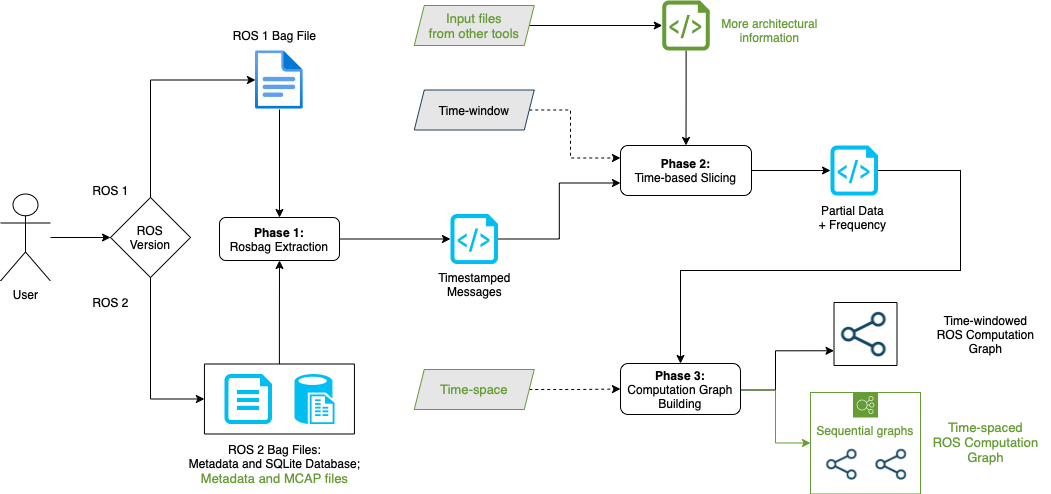

The diagram above was exported from draw.io. Its source (the exported page's mxGraphModel, read from the mxfile embedded in the PNG):
<mxGraphModel dx="1654" dy="938" grid="0" gridSize="10" guides="1" tooltips="1" connect="1" arrows="1" fold="1" page="1" pageScale="1" pageWidth="1700" pageHeight="1100" math="0" shadow="0">
  <root>
    <mxCell id="0" />
    <mxCell id="1" parent="0" />
    <mxCell id="RLMejg5BaAdwpVuYcd2Y-9" style="edgeStyle=orthogonalEdgeStyle;rounded=0;orthogonalLoop=1;jettySize=auto;html=1;" parent="1" source="RLMejg5BaAdwpVuYcd2Y-1" target="RLMejg5BaAdwpVuYcd2Y-3" edge="1">
      <mxGeometry relative="1" as="geometry" />
    </mxCell>
    <mxCell id="RLMejg5BaAdwpVuYcd2Y-1" value="User" style="shape=umlActor;verticalLabelPosition=bottom;verticalAlign=top;html=1;outlineConnect=0;" parent="1" vertex="1">
      <mxGeometry x="320" y="243.5" width="50" height="87" as="geometry" />
    </mxCell>
    <mxCell id="RLMejg5BaAdwpVuYcd2Y-11" style="edgeStyle=orthogonalEdgeStyle;rounded=0;orthogonalLoop=1;jettySize=auto;html=1;exitX=0.5;exitY=1;exitDx=0;exitDy=0;entryX=0;entryY=0.5;entryDx=0;entryDy=0;" parent="1" source="RLMejg5BaAdwpVuYcd2Y-3" target="RLMejg5BaAdwpVuYcd2Y-10" edge="1">
      <mxGeometry relative="1" as="geometry" />
    </mxCell>
    <mxCell id="RLMejg5BaAdwpVuYcd2Y-3" value="ROS&lt;br&gt;Version" style="rhombus;whiteSpace=wrap;html=1;" parent="1" vertex="1">
      <mxGeometry x="430" y="247" width="80" height="80" as="geometry" />
    </mxCell>
    <mxCell id="RLMejg5BaAdwpVuYcd2Y-4" value="" style="verticalLabelPosition=bottom;html=1;verticalAlign=top;align=center;strokeColor=none;fillColor=#00BEF2;shape=mxgraph.azure.cloud_services_configuration_file;pointerEvents=1;" parent="1" vertex="1">
      <mxGeometry x="544" y="423.5" width="47.5" height="50" as="geometry" />
    </mxCell>
    <mxCell id="RLMejg5BaAdwpVuYcd2Y-5" value="" style="verticalLabelPosition=bottom;html=1;verticalAlign=top;align=center;strokeColor=none;fillColor=#00BEF2;shape=mxgraph.azure.sql_reporting;" parent="1" vertex="1">
      <mxGeometry x="614" y="423.5" width="40" height="50" as="geometry" />
    </mxCell>
    <mxCell id="RLMejg5BaAdwpVuYcd2Y-18" style="edgeStyle=orthogonalEdgeStyle;rounded=0;orthogonalLoop=1;jettySize=auto;html=1;entryX=0.5;entryY=0;entryDx=0;entryDy=0;startArrow=classic;startFill=1;endArrow=none;endFill=0;" parent="1" source="RLMejg5BaAdwpVuYcd2Y-6" target="RLMejg5BaAdwpVuYcd2Y-3" edge="1">
      <mxGeometry relative="1" as="geometry" />
    </mxCell>
    <mxCell id="RLMejg5BaAdwpVuYcd2Y-20" style="edgeStyle=orthogonalEdgeStyle;rounded=0;orthogonalLoop=1;jettySize=auto;html=1;entryX=0.5;entryY=0;entryDx=0;entryDy=0;" parent="1" source="RLMejg5BaAdwpVuYcd2Y-6" target="RLMejg5BaAdwpVuYcd2Y-14" edge="1">
      <mxGeometry relative="1" as="geometry" />
    </mxCell>
    <mxCell id="RLMejg5BaAdwpVuYcd2Y-6" value="" style="image;aspect=fixed;html=1;points=[];align=center;fontSize=12;image=img/lib/azure2/general/File.svg;" parent="1" vertex="1">
      <mxGeometry x="575" y="100" width="47.88" height="59" as="geometry" />
    </mxCell>
    <mxCell id="RLMejg5BaAdwpVuYcd2Y-8" value="ROS 1" style="text;html=1;align=center;verticalAlign=middle;resizable=0;points=[];autosize=1;strokeColor=none;fillColor=none;" parent="1" vertex="1">
      <mxGeometry x="400" y="225" width="60" height="30" as="geometry" />
    </mxCell>
    <mxCell id="RLMejg5BaAdwpVuYcd2Y-19" style="edgeStyle=orthogonalEdgeStyle;rounded=0;orthogonalLoop=1;jettySize=auto;html=1;entryX=0.5;entryY=1;entryDx=0;entryDy=0;" parent="1" source="RLMejg5BaAdwpVuYcd2Y-10" target="RLMejg5BaAdwpVuYcd2Y-14" edge="1">
      <mxGeometry relative="1" as="geometry" />
    </mxCell>
    <mxCell id="RLMejg5BaAdwpVuYcd2Y-10" value="" style="rounded=0;whiteSpace=wrap;html=1;gradientColor=none;fillColor=none;" parent="1" vertex="1">
      <mxGeometry x="523.94" y="413.5" width="150" height="70" as="geometry" />
    </mxCell>
    <mxCell id="RLMejg5BaAdwpVuYcd2Y-12" value="ROS 2" style="text;html=1;align=center;verticalAlign=middle;resizable=0;points=[];autosize=1;strokeColor=none;fillColor=none;" parent="1" vertex="1">
      <mxGeometry x="400" y="337" width="60" height="30" as="geometry" />
    </mxCell>
    <mxCell id="RLMejg5BaAdwpVuYcd2Y-13" value="ROS 1 Bag File" style="text;html=1;align=center;verticalAlign=middle;resizable=0;points=[];autosize=1;strokeColor=none;fillColor=none;" parent="1" vertex="1">
      <mxGeometry x="539" y="70" width="110" height="30" as="geometry" />
    </mxCell>
    <mxCell id="RLMejg5BaAdwpVuYcd2Y-24" style="edgeStyle=orthogonalEdgeStyle;rounded=0;orthogonalLoop=1;jettySize=auto;html=1;exitX=1;exitY=0.5;exitDx=0;exitDy=0;" parent="1" source="RLMejg5BaAdwpVuYcd2Y-14" target="RLMejg5BaAdwpVuYcd2Y-23" edge="1">
      <mxGeometry relative="1" as="geometry" />
    </mxCell>
    <mxCell id="RLMejg5BaAdwpVuYcd2Y-14" value="&lt;b&gt;Phase 1:&lt;br&gt;&lt;/b&gt;Rosbag Extraction" style="rounded=1;whiteSpace=wrap;html=1;" parent="1" vertex="1">
      <mxGeometry x="539" y="267" width="120" height="43" as="geometry" />
    </mxCell>
    <mxCell id="Ntme7lFWSKx-xhPqo57F-1" style="edgeStyle=orthogonalEdgeStyle;rounded=0;orthogonalLoop=1;jettySize=auto;html=1;exitX=1;exitY=0.5;exitDx=0;exitDy=0;exitPerimeter=0;entryX=0;entryY=0.75;entryDx=0;entryDy=0;entryPerimeter=0;" edge="1" parent="1" source="RLMejg5BaAdwpVuYcd2Y-23" target="RLMejg5BaAdwpVuYcd2Y-27">
      <mxGeometry relative="1" as="geometry" />
    </mxCell>
    <mxCell id="RLMejg5BaAdwpVuYcd2Y-23" value="" style="verticalLabelPosition=bottom;html=1;verticalAlign=top;align=center;strokeColor=none;fillColor=#00BEF2;shape=mxgraph.azure.script_file;pointerEvents=1;" parent="1" vertex="1">
      <mxGeometry x="770" y="263.5" width="47.5" height="50" as="geometry" />
    </mxCell>
    <mxCell id="RLMejg5BaAdwpVuYcd2Y-25" value="ROS 2 Bag Files:&lt;br&gt;Metadata and SQLite Database;&lt;br&gt;&lt;font color=&quot;#669c35&quot; style=&quot;font-size: 13px;&quot;&gt;Metadata and MCAP files&lt;/font&gt;" style="text;html=1;align=center;verticalAlign=middle;resizable=0;points=[];autosize=1;strokeColor=none;fillColor=none;" parent="1" vertex="1">
      <mxGeometry x="499" y="483.5" width="190" height="60" as="geometry" />
    </mxCell>
    <mxCell id="RLMejg5BaAdwpVuYcd2Y-26" value="Timestamped&lt;br&gt;Messages" style="text;html=1;align=center;verticalAlign=middle;resizable=0;points=[];autosize=1;strokeColor=none;fillColor=none;" parent="1" vertex="1">
      <mxGeometry x="743.75" y="313.5" width="100" height="40" as="geometry" />
    </mxCell>
    <mxCell id="Ntme7lFWSKx-xhPqo57F-2" style="edgeStyle=orthogonalEdgeStyle;rounded=0;orthogonalLoop=1;jettySize=auto;html=1;exitX=1;exitY=0.5;exitDx=0;exitDy=0;" edge="1" parent="1" source="RLMejg5BaAdwpVuYcd2Y-27" target="RLMejg5BaAdwpVuYcd2Y-30">
      <mxGeometry relative="1" as="geometry" />
    </mxCell>
    <mxCell id="RLMejg5BaAdwpVuYcd2Y-27" value="&lt;b&gt;Phase 2:&lt;/b&gt;&lt;br&gt;Time-based Slicing" style="rounded=1;whiteSpace=wrap;html=1;" parent="1" vertex="1">
      <mxGeometry x="940" y="195" width="131" height="50" as="geometry" />
    </mxCell>
    <mxCell id="Ntme7lFWSKx-xhPqo57F-6" style="edgeStyle=orthogonalEdgeStyle;rounded=0;orthogonalLoop=1;jettySize=auto;html=1;entryX=0;entryY=0.25;entryDx=0;entryDy=0;dashed=1;" edge="1" parent="1" source="RLMejg5BaAdwpVuYcd2Y-28" target="RLMejg5BaAdwpVuYcd2Y-27">
      <mxGeometry relative="1" as="geometry">
        <Array as="points">
          <mxPoint x="890" y="160" />
          <mxPoint x="890" y="208" />
        </Array>
      </mxGeometry>
    </mxCell>
    <mxCell id="RLMejg5BaAdwpVuYcd2Y-28" value="Time-window" style="shape=parallelogram;perimeter=parallelogramPerimeter;whiteSpace=wrap;html=1;fixedSize=1;fillColor=#E6E6E6;strokeColor=#23445d;gradientColor=none;size=10;" parent="1" vertex="1">
      <mxGeometry x="733.75" y="139.5" width="120" height="40" as="geometry" />
    </mxCell>
    <mxCell id="Ntme7lFWSKx-xhPqo57F-3" style="edgeStyle=orthogonalEdgeStyle;rounded=0;orthogonalLoop=1;jettySize=auto;html=1;exitX=1;exitY=0.5;exitDx=0;exitDy=0;exitPerimeter=0;entryX=0.5;entryY=0;entryDx=0;entryDy=0;" edge="1" parent="1" source="RLMejg5BaAdwpVuYcd2Y-30" target="RLMejg5BaAdwpVuYcd2Y-34">
      <mxGeometry relative="1" as="geometry">
        <Array as="points">
          <mxPoint x="1280" y="220" />
          <mxPoint x="1280" y="320" />
          <mxPoint x="1000" y="320" />
        </Array>
      </mxGeometry>
    </mxCell>
    <mxCell id="RLMejg5BaAdwpVuYcd2Y-30" value="" style="verticalLabelPosition=bottom;html=1;verticalAlign=top;align=center;strokeColor=none;fillColor=#00BEF2;shape=mxgraph.azure.script_file;pointerEvents=1;" parent="1" vertex="1">
      <mxGeometry x="1150" y="195" width="47.5" height="50" as="geometry" />
    </mxCell>
    <mxCell id="RLMejg5BaAdwpVuYcd2Y-33" value="Partial Data&lt;br&gt;+ Frequency" style="text;html=1;align=center;verticalAlign=middle;resizable=0;points=[];autosize=1;strokeColor=none;fillColor=none;" parent="1" vertex="1">
      <mxGeometry x="1126.5" y="247" width="90" height="40" as="geometry" />
    </mxCell>
    <mxCell id="V3lnEiu4ZAaUrA-0gAU1-10" style="edgeStyle=orthogonalEdgeStyle;rounded=0;orthogonalLoop=1;jettySize=auto;html=1;exitX=1;exitY=0.5;exitDx=0;exitDy=0;entryX=0;entryY=0.75;entryDx=0;entryDy=0;" parent="1" edge="1">
      <mxGeometry relative="1" as="geometry">
        <mxPoint x="1054" y="433.4999999999998" as="sourcePoint" />
        <mxPoint x="1153.5" y="400.25" as="targetPoint" />
        <Array as="points">
          <mxPoint x="1054" y="439.5" />
          <mxPoint x="1095" y="439.5" />
          <mxPoint x="1095" y="400.5" />
        </Array>
      </mxGeometry>
    </mxCell>
    <mxCell id="V3lnEiu4ZAaUrA-0gAU1-22" style="edgeStyle=orthogonalEdgeStyle;rounded=0;orthogonalLoop=1;jettySize=auto;html=1;strokeColor=#669c35;" parent="1" source="RLMejg5BaAdwpVuYcd2Y-34" target="V3lnEiu4ZAaUrA-0gAU1-19" edge="1">
      <mxGeometry relative="1" as="geometry">
        <Array as="points">
          <mxPoint x="1095" y="439.5" />
          <mxPoint x="1095" y="492.5" />
        </Array>
      </mxGeometry>
    </mxCell>
    <mxCell id="RLMejg5BaAdwpVuYcd2Y-34" value="&lt;b&gt;Phase 3:&lt;/b&gt;&lt;br&gt;Computation Graph Building" style="rounded=1;whiteSpace=wrap;html=1;" parent="1" vertex="1">
      <mxGeometry x="940" y="413" width="120" height="51" as="geometry" />
    </mxCell>
    <mxCell id="RLMejg5BaAdwpVuYcd2Y-42" value="" style="shape=image;html=1;verticalAlign=top;verticalLabelPosition=bottom;labelBackgroundColor=#ffffff;imageAspect=0;aspect=fixed;image=https://cdn4.iconfinder.com/data/icons/evil-icons-user-interface/64/share-128.png" parent="1" vertex="1">
      <mxGeometry x="1153.5" y="354" width="60" height="60" as="geometry" />
    </mxCell>
    <mxCell id="RLMejg5BaAdwpVuYcd2Y-44" value="Time-windowed&lt;br&gt;ROS Computation&lt;br&gt;Graph" style="text;html=1;align=center;verticalAlign=middle;resizable=0;points=[];autosize=1;strokeColor=none;fillColor=none;" parent="1" vertex="1">
      <mxGeometry x="1245" y="354" width="120" height="60" as="geometry" />
    </mxCell>
    <mxCell id="RLMejg5BaAdwpVuYcd2Y-45" value="" style="whiteSpace=wrap;html=1;aspect=fixed;fillColor=none;" parent="1" vertex="1">
      <mxGeometry x="1153.5" y="352" width="63" height="63" as="geometry" />
    </mxCell>
    <mxCell id="V3lnEiu4ZAaUrA-0gAU1-19" value="&lt;font color=&quot;#669c35&quot;&gt;Sequential graphs&lt;/font&gt;" style="sketch=0;outlineConnect=0;gradientColor=none;html=1;whiteSpace=wrap;fontSize=12;fontStyle=0;shape=mxgraph.aws4.groupCenter;grIcon=mxgraph.aws4.group_elastic_load_balancing;grStroke=1;strokeColor=#669c35;fillColor=none;verticalAlign=top;align=center;fontColor=#00A1C9;dashed=0;spacingTop=25;" parent="1" vertex="1">
      <mxGeometry x="1130" y="442" width="110" height="101.5" as="geometry" />
    </mxCell>
    <mxCell id="V3lnEiu4ZAaUrA-0gAU1-20" value="" style="shape=image;html=1;verticalAlign=top;verticalLabelPosition=bottom;labelBackgroundColor=#ffffff;imageAspect=0;aspect=fixed;image=https://cdn4.iconfinder.com/data/icons/evil-icons-user-interface/64/share-128.png;imageBackground=default;" parent="1" vertex="1">
      <mxGeometry x="1140.75" y="493.5" width="41.5" height="41.5" as="geometry" />
    </mxCell>
    <mxCell id="V3lnEiu4ZAaUrA-0gAU1-21" value="" style="shape=image;html=1;verticalAlign=top;verticalLabelPosition=bottom;labelBackgroundColor=#ffffff;imageAspect=0;aspect=fixed;image=https://cdn4.iconfinder.com/data/icons/evil-icons-user-interface/64/share-128.png" parent="1" vertex="1">
      <mxGeometry x="1190" y="493.5" width="41.5" height="41.5" as="geometry" />
    </mxCell>
    <mxCell id="V3lnEiu4ZAaUrA-0gAU1-23" value="&lt;font color=&quot;#669c35&quot; style=&quot;font-size: 13px;&quot;&gt;Time-spaced&lt;br&gt;ROS Computation&lt;br&gt;Graph&lt;/font&gt;" style="text;html=1;align=center;verticalAlign=middle;resizable=0;points=[];autosize=1;strokeColor=none;fillColor=none;" parent="1" vertex="1">
      <mxGeometry x="1240" y="461.75" width="130" height="60" as="geometry" />
    </mxCell>
    <mxCell id="CymvBulJ6X8odCbk2LyP-2" style="edgeStyle=orthogonalEdgeStyle;rounded=0;orthogonalLoop=1;jettySize=auto;html=1;entryX=0;entryY=0.5;entryDx=0;entryDy=0;dashed=1;" parent="1" source="V3lnEiu4ZAaUrA-0gAU1-25" target="RLMejg5BaAdwpVuYcd2Y-34" edge="1">
      <mxGeometry relative="1" as="geometry" />
    </mxCell>
    <mxCell id="V3lnEiu4ZAaUrA-0gAU1-25" value="&lt;font color=&quot;#669c35&quot; style=&quot;font-size: 13px;&quot;&gt;Time-space&lt;/font&gt;" style="shape=parallelogram;perimeter=parallelogramPerimeter;whiteSpace=wrap;html=1;fixedSize=1;fillColor=#E6E6E6;strokeColor=#669c35;gradientColor=none;size=10;" parent="1" vertex="1">
      <mxGeometry x="733.75" y="419" width="120" height="40" as="geometry" />
    </mxCell>
    <mxCell id="CymvBulJ6X8odCbk2LyP-5" style="edgeStyle=orthogonalEdgeStyle;rounded=0;orthogonalLoop=1;jettySize=auto;html=1;entryX=0;entryY=0.5;entryDx=0;entryDy=0;entryPerimeter=0;" parent="1" source="CymvBulJ6X8odCbk2LyP-1" target="CymvBulJ6X8odCbk2LyP-3" edge="1">
      <mxGeometry relative="1" as="geometry" />
    </mxCell>
    <mxCell id="CymvBulJ6X8odCbk2LyP-1" value="&lt;font color=&quot;#669c35&quot; style=&quot;font-size: 13px;&quot;&gt;Input files&lt;br&gt;from other tools&lt;/font&gt;" style="shape=parallelogram;perimeter=parallelogramPerimeter;whiteSpace=wrap;html=1;fixedSize=1;fillColor=#E6E6E6;strokeColor=#669c35;gradientColor=none;size=10;" parent="1" vertex="1">
      <mxGeometry x="733.75" y="55" width="120" height="40" as="geometry" />
    </mxCell>
    <mxCell id="Ntme7lFWSKx-xhPqo57F-9" style="edgeStyle=orthogonalEdgeStyle;rounded=0;orthogonalLoop=1;jettySize=auto;html=1;" edge="1" parent="1" source="CymvBulJ6X8odCbk2LyP-3" target="RLMejg5BaAdwpVuYcd2Y-27">
      <mxGeometry relative="1" as="geometry" />
    </mxCell>
    <mxCell id="CymvBulJ6X8odCbk2LyP-3" value="" style="verticalLabelPosition=bottom;html=1;verticalAlign=top;align=center;strokeColor=none;fillColor=#669c35;shape=mxgraph.azure.script_file;pointerEvents=1;" parent="1" vertex="1">
      <mxGeometry x="981.75" y="50" width="47.5" height="50" as="geometry" />
    </mxCell>
    <mxCell id="CymvBulJ6X8odCbk2LyP-4" value="&lt;font color=&quot;#669c35&quot;&gt;More architectural&lt;br&gt;information&lt;/font&gt;" style="text;html=1;align=center;verticalAlign=middle;resizable=0;points=[];autosize=1;strokeColor=none;fillColor=none;" parent="1" vertex="1">
      <mxGeometry x="1029.25" y="60" width="120" height="40" as="geometry" />
    </mxCell>
  </root>
</mxGraphModel>